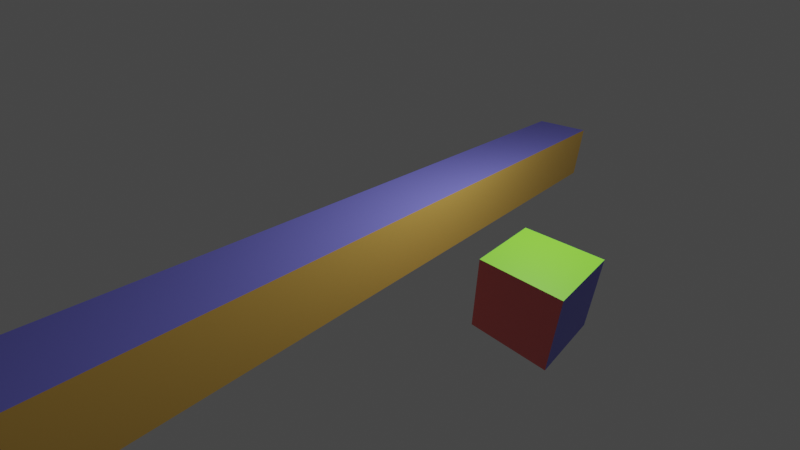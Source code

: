 # Source: test_cube.blend  (saved by Blender 3.6.13; exported with 4.5.12 LTS)
import bpy
from mathutils import Matrix  # noqa: F401  (used for matrix-valued properties, if any)

bpy.ops.wm.read_factory_settings(use_empty=True)
scene = bpy.context.scene
scene.name = 'Scene'

# ---- collections
col_collection = bpy.data.collections.new('Collection'); scene.collection.children.link(col_collection)

# ---- materials (node trees are filled in below, after node groups)
mat_yellow = bpy.data.materials.new('Yellow')
mat_yellow.alpha_threshold = 0.0
mat_yellow.use_transparent_shadow = False
mat_yellow.roughness = 0.5
mat_yellow.line_color = (0.0, 0.0, 0.0, 1.0)
mat_blue = bpy.data.materials.new('Blue')
mat_blue.use_transparent_shadow = False
mat_red = bpy.data.materials.new('Red')
mat_red.use_transparent_shadow = False
mat_green = bpy.data.materials.new('Green')
mat_green.use_transparent_shadow = False
mat_none = bpy.data.materials.new('None')
mat_none.use_transparent_shadow = False
mat_lookingdir = bpy.data.materials.new('LookingDir')
mat_lookingdir.use_transparent_shadow = False
mat_updir = bpy.data.materials.new('UpDir')
mat_updir.use_transparent_shadow = False

# ---- material node trees
mat_yellow.use_nodes = True; mat_yellow.node_tree.nodes.clear()
_N = mat_yellow.node_tree.nodes; _L = mat_yellow.node_tree.links
n0 = _N.new('ShaderNodeOutputMaterial'); n0.name = 'Material Output'; n0.location = (300, 300)
n1 = _N.new('ShaderNodeBsdfPrincipled'); n1.name = 'Principled BSDF'; n1.location = (10, 300)
n1.distribution = 'GGX'
n1.subsurface_method = 'RANDOM_WALK_SKIN'
n1.inputs[0].default_value = (0.8, 0.4887, 0.1003, 1.0)
n1.inputs[3].default_value = 1.45
n1.inputs[27].default_value = (0.0, 0.0, 0.0, 1.0)
n1.inputs[28].default_value = 1.0
_L.new(n1.outputs[0], n0.inputs[0])
n0.is_active_output = True
mat_blue.use_nodes = True; mat_blue.node_tree.nodes.clear()
_N = mat_blue.node_tree.nodes; _L = mat_blue.node_tree.links
n0 = _N.new('ShaderNodeBsdfPrincipled'); n0.name = 'Principled BSDF'; n0.location = (10, 300)
n0.distribution = 'GGX'
n0.subsurface_method = 'RANDOM_WALK_SKIN'
n0.inputs[0].default_value = (0.2188, 0.2145, 0.8, 1.0)
n0.inputs[3].default_value = 1.45
n0.inputs[27].default_value = (0.0, 0.0, 0.0, 1.0)
n0.inputs[28].default_value = 1.0
n1 = _N.new('ShaderNodeOutputMaterial'); n1.name = 'Material Output'; n1.location = (300, 300)
_L.new(n0.outputs[0], n1.inputs[0])
n1.is_active_output = True
mat_red.use_nodes = True; mat_red.node_tree.nodes.clear()
_N = mat_red.node_tree.nodes; _L = mat_red.node_tree.links
n0 = _N.new('ShaderNodeBsdfPrincipled'); n0.name = 'Principled BSDF'; n0.location = (10, 300)
n0.distribution = 'GGX'
n0.subsurface_method = 'RANDOM_WALK_SKIN'
n0.inputs[0].default_value = (0.8, 0.1672, 0.1785, 1.0)
n0.inputs[3].default_value = 1.45
n0.inputs[27].default_value = (0.0, 0.0, 0.0, 1.0)
n0.inputs[28].default_value = 1.0
n1 = _N.new('ShaderNodeOutputMaterial'); n1.name = 'Material Output'; n1.location = (300, 300)
_L.new(n0.outputs[0], n1.inputs[0])
n1.is_active_output = True
mat_green.use_nodes = True; mat_green.node_tree.nodes.clear()
_N = mat_green.node_tree.nodes; _L = mat_green.node_tree.links
n0 = _N.new('ShaderNodeBsdfPrincipled'); n0.name = 'Principled BSDF'; n0.location = (10, 300)
n0.distribution = 'GGX'
n0.subsurface_method = 'RANDOM_WALK_SKIN'
n0.inputs[0].default_value = (0.2457, 0.8, 0.04274, 1.0)
n0.inputs[3].default_value = 1.45
n0.inputs[27].default_value = (0.0, 0.0, 0.0, 1.0)
n0.inputs[28].default_value = 1.0
n1 = _N.new('ShaderNodeOutputMaterial'); n1.name = 'Material Output'; n1.location = (300, 300)
_L.new(n0.outputs[0], n1.inputs[0])
n1.is_active_output = True
mat_none.use_nodes = True; mat_none.node_tree.nodes.clear()
_N = mat_none.node_tree.nodes; _L = mat_none.node_tree.links
n0 = _N.new('ShaderNodeBsdfPrincipled'); n0.name = 'Principled BSDF'; n0.location = (10, 300)
n0.distribution = 'GGX'
n0.subsurface_method = 'RANDOM_WALK_SKIN'
n0.inputs[0].default_value = (1.0, 1.0, 1.0, 1.0)
n0.inputs[3].default_value = 1.45
n0.inputs[27].default_value = (0.0, 0.0, 0.0, 1.0)
n0.inputs[28].default_value = 1.0
n1 = _N.new('ShaderNodeOutputMaterial'); n1.name = 'Material Output'; n1.location = (300, 300)
_L.new(n0.outputs[0], n1.inputs[0])
n1.is_active_output = True
mat_lookingdir.use_nodes = True; mat_lookingdir.node_tree.nodes.clear()
_N = mat_lookingdir.node_tree.nodes; _L = mat_lookingdir.node_tree.links
n0 = _N.new('ShaderNodeBsdfPrincipled'); n0.name = 'Principled BSDF'; n0.location = (10, 300)
n0.distribution = 'GGX'
n0.subsurface_method = 'RANDOM_WALK_SKIN'
n0.inputs[0].default_value = (1.0, 0.0, 0.7128, 1.0)
n0.inputs[3].default_value = 1.45
n0.inputs[27].default_value = (0.0, 0.0, 0.0, 1.0)
n0.inputs[28].default_value = 1.0
n1 = _N.new('ShaderNodeOutputMaterial'); n1.name = 'Material Output'; n1.location = (300, 300)
_L.new(n0.outputs[0], n1.inputs[0])
n1.is_active_output = True
mat_updir.use_nodes = True; mat_updir.node_tree.nodes.clear()
_N = mat_updir.node_tree.nodes; _L = mat_updir.node_tree.links
n0 = _N.new('ShaderNodeBsdfPrincipled'); n0.name = 'Principled BSDF'; n0.location = (10, 300)
n0.distribution = 'GGX'
n0.subsurface_method = 'RANDOM_WALK_SKIN'
n0.inputs[0].default_value = (0.3071, 0.8, 0.0, 1.0)
n0.inputs[3].default_value = 1.45
n0.inputs[27].default_value = (0.0, 0.0, 0.0, 1.0)
n0.inputs[28].default_value = 1.0
n1 = _N.new('ShaderNodeOutputMaterial'); n1.name = 'Material Output'; n1.location = (300, 300)
_L.new(n0.outputs[0], n1.inputs[0])
n1.is_active_output = True

# ---- world
world_world = bpy.data.worlds.new('World'); scene.world = world_world
world_world.use_nodes = True; world_world.node_tree.nodes.clear()
_N = world_world.node_tree.nodes; _L = world_world.node_tree.links
n0 = _N.new('ShaderNodeOutputWorld'); n0.name = 'World Output'; n0.location = (300, 300)
n1 = _N.new('ShaderNodeBackground'); n1.name = 'Background'; n1.location = (10, 300)
n1.inputs[0].default_value = (0.05088, 0.05088, 0.05088, 1.0)
_L.new(n1.outputs[0], n0.inputs[0])
n0.is_active_output = True
world_world.color = (0.05088, 0.05088, 0.05088)
world_world.use_sun_shadow = False
world_world.sun_shadow_jitter_overblur = 0.0

# ---- cameras
cam_camera = bpy.data.cameras.new('Camera')
cam_camera.clip_end = 100.0
cam_camera.lens = 18.0
cam_camera.ortho_scale = 7.314
cam_camera.lens_unit = 'FOV'

# ---- lights
light_light = bpy.data.lights.new('Light', 'POINT')
light_light.transmission_factor = 0.0
light_light.energy = 1000.0
light_light.shadow_soft_size = 0.1
light_light.shadow_maximum_resolution = 0.006
light_light.use_absolute_resolution = True

# ---- meshes
me_cube = bpy.data.meshes.new('Cube')
me_cube.from_pydata([(1.0, 1.0, 1.0), (1.0, 1.0, -1.0), (1.0, -1.0, 1.0), (1.0, -1.0, -1.0), (-1.0, 1.0, 1.0), (-1.0, 1.0, -1.0), (-1.0, -1.0, 1.0), (-1.0, -1.0, -1.0)], [], [(0, 4, 6, 2), (3, 2, 6, 7), (7, 6, 4, 5), (5, 1, 3, 7), (1, 0, 2, 3), (5, 4, 0, 1)])
me_cube.polygons.foreach_set('material_index', [1, 2, 0, 0, 0, 3])
_uv = me_cube.uv_layers.new(name='UVMap')
_uv.uv.foreach_set('vector', [0.625, 0.5, 0.875, 0.5, 0.875, 0.75, 0.625, 0.75, 0.375, 0.75, 0.625, 0.75, 0.625, 1.0, 0.375, 1.0, 0.375, 0.0, 0.625, 0.0, 0.625, 0.25, 0.375, 0.25, 0.125, 0.5, 0.375, 0.5, 0.375, 0.75, 0.125, 0.75, 0.375, 0.5, 0.625, 0.5, 0.625, 0.75, 0.375, 0.75, 0.375, 0.25, 0.625, 0.25, 0.625, 0.5, 0.375, 0.5])
me_cube.materials.append(mat_yellow)
me_cube.materials.append(mat_blue)
me_cube.materials.append(mat_red)
me_cube.materials.append(mat_green)
me_cube.use_mirror_vertex_groups = False
me_cube.update()
me_cube_002 = bpy.data.meshes.new('Cube.002')
me_cube_002.from_pydata([(-1.0, -1.0, -1.0), (-1.0, -1.0, 1.0), (-1.0, 1.0, -1.0), (-1.0, 1.0, 1.0), (1.0, -1.0, -1.0), (1.0, -1.0, 1.0), (1.0, 1.0, -1.0), (1.0, 1.0, 1.0)], [], [(0, 1, 3, 2), (2, 3, 7, 6), (6, 7, 5, 4), (4, 5, 1, 0), (2, 6, 4, 0), (7, 3, 1, 5)])
me_cube_002.polygons.foreach_set('material_index', [0, 2, 0, 0, 1, 0])
_uv = me_cube_002.uv_layers.new(name='UVMap')
_uv.uv.foreach_set('vector', [0.375, 0.0, 0.625, 0.0, 0.625, 0.25, 0.375, 0.25, 0.375, 0.25, 0.625, 0.25, 0.625, 0.5, 0.375, 0.5, 0.375, 0.5, 0.625, 0.5, 0.625, 0.75, 0.375, 0.75, 0.375, 0.75, 0.625, 0.75, 0.625, 1.0, 0.375, 1.0, 0.125, 0.5, 0.375, 0.5, 0.375, 0.75, 0.125, 0.75, 0.625, 0.5, 0.875, 0.5, 0.875, 0.75, 0.625, 0.75])
me_cube_002.materials.append(mat_none)
me_cube_002.materials.append(mat_lookingdir)
me_cube_002.materials.append(mat_updir)
me_cube_002.update()
me_cube_001 = bpy.data.meshes.new('Cube.001')
me_cube_001.from_pydata([(-1.0, -1.0, -1.0), (-1.0, -1.0, 1.0), (-1.0, 1.0, -1.0), (-1.0, 1.0, 1.0), (1.0, -1.0, -1.0), (1.0, -1.0, 1.0), (1.0, 1.0, -1.0), (1.0, 1.0, 1.0)], [], [(0, 1, 3, 2), (2, 3, 7, 6), (6, 7, 5, 4), (4, 5, 1, 0), (2, 6, 4, 0), (7, 3, 1, 5)])
me_cube_001.polygons.foreach_set('material_index', [0, 0, 1, 0, 0, 2])
_uv = me_cube_001.uv_layers.new(name='UVMap')
_uv.uv.foreach_set('vector', [0.375, 0.0, 0.625, 0.0, 0.625, 0.25, 0.375, 0.25, 0.375, 0.25, 0.625, 0.25, 0.625, 0.5, 0.375, 0.5, 0.375, 0.5, 0.625, 0.5, 0.625, 0.75, 0.375, 0.75, 0.375, 0.75, 0.625, 0.75, 0.625, 1.0, 0.375, 1.0, 0.125, 0.5, 0.375, 0.5, 0.375, 0.75, 0.125, 0.75, 0.625, 0.5, 0.875, 0.5, 0.875, 0.75, 0.625, 0.75])
me_cube_001.materials.append(mat_red)
me_cube_001.materials.append(mat_blue)
me_cube_001.materials.append(mat_green)
me_cube_001.update()

# ---- objects
ob_cube = bpy.data.objects.new('Cube', me_cube)
ob_light = bpy.data.objects.new('Light', light_light)
ob_camera = bpy.data.objects.new('Camera', cam_camera)
ob_camerabox = bpy.data.objects.new('CameraBox', me_cube_002)
ob_cube_001 = bpy.data.objects.new('Cube.001', me_cube_001)

# ---- transforms, parenting, visibility, modifiers, constraints
ob_cube.location = (0.0, -0.009297, 0.0)
ob_cube.scale = (1.0, 10.3, 1.0)
ob_cube.lock_rotations_4d = False
ob_cube.empty_display_type = 'ARROWS'
ob_cube.lineart.crease_threshold = 0.0
ob_light.location = (4.076, 1.005, 5.904)
ob_light.rotation_euler = (0.6503, 0.05522, 1.866)
ob_light.lock_rotations_4d = False
ob_light.empty_display_type = 'ARROWS'
ob_light.color = (0.0, 0.0, 0.0, 0.0)
ob_light.lineart.crease_threshold = 0.0
ob_camera.location = (7.628, -7.513, 6.256)
ob_camera.rotation_euler = (1.047, 0.0, 0.7854)
ob_camera.lock_rotations_4d = False
ob_camera.empty_display_type = 'ARROWS'
ob_camera.color = (0.0, 0.0, 0.0, 0.0)
ob_camera.display_type = 'WIRE'
ob_camera.lineart.crease_threshold = 0.0
_c = ob_camera.constraints.new('TRACK_TO'); _c.name = 'Track To'
_c.target = ob_cube
ob_camerabox.parent = ob_camera
ob_camerabox.location = (0.0, 0.0, 0.2)
ob_camerabox.scale = (0.2, 0.2, 0.2)
ob_cube_001.location = (4.585, 0.0, 0.0)

# ---- collection membership
col_collection.objects.link(ob_cube)
col_collection.objects.link(ob_light)
col_collection.objects.link(ob_camera)
col_collection.objects.link(ob_camerabox)
col_collection.objects.link(ob_cube_001)

# ---- scene / render settings (as saved in the file)
scene.camera = ob_camera
scene.frame_start = 1; scene.frame_end = 250; scene.frame_set(1)
scene.render.engine = 'BLENDER_EEVEE_NEXT'
scene.cycles.sampling_pattern = 'TABULATED_SOBOL'
scene.view_settings.view_transform = 'Filmic'
bpy.context.view_layer.update()
